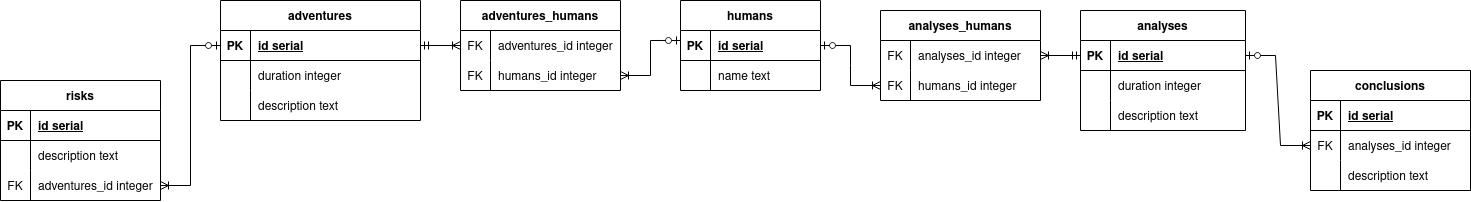

The diagram above was exported from draw.io. Its source (the exported page's mxGraphModel, read from the mxfile embedded in the PNG):
<mxGraphModel dx="478" dy="503" grid="1" gridSize="10" guides="1" tooltips="1" connect="1" arrows="1" fold="1" page="1" pageScale="1" pageWidth="850" pageHeight="1100" math="0" shadow="0" extFonts="Permanent Marker^https://fonts.googleapis.com/css?family=Permanent+Marker">
  <root>
    <mxCell id="0" />
    <mxCell id="1" parent="0" />
    <mxCell id="tZwuDDLvrRKOLx_UNDYY-267" value="adventures" style="shape=table;startSize=30;container=1;collapsible=1;childLayout=tableLayout;fixedRows=1;rowLines=0;fontStyle=1;align=center;resizeLast=1;" vertex="1" parent="1">
      <mxGeometry x="220" y="40" width="200" height="120" as="geometry" />
    </mxCell>
    <mxCell id="tZwuDDLvrRKOLx_UNDYY-268" value="" style="shape=partialRectangle;collapsible=0;dropTarget=0;pointerEvents=0;fillColor=none;points=[[0,0.5],[1,0.5]];portConstraint=eastwest;top=0;left=0;right=0;bottom=1;" vertex="1" parent="tZwuDDLvrRKOLx_UNDYY-267">
      <mxGeometry y="30" width="200" height="30" as="geometry" />
    </mxCell>
    <mxCell id="tZwuDDLvrRKOLx_UNDYY-269" value="PK" style="shape=partialRectangle;overflow=hidden;connectable=0;fillColor=none;top=0;left=0;bottom=0;right=0;fontStyle=1;" vertex="1" parent="tZwuDDLvrRKOLx_UNDYY-268">
      <mxGeometry width="30" height="30" as="geometry">
        <mxRectangle width="30" height="30" as="alternateBounds" />
      </mxGeometry>
    </mxCell>
    <mxCell id="tZwuDDLvrRKOLx_UNDYY-270" value="id serial" style="shape=partialRectangle;overflow=hidden;connectable=0;fillColor=none;top=0;left=0;bottom=0;right=0;align=left;spacingLeft=6;fontStyle=5;" vertex="1" parent="tZwuDDLvrRKOLx_UNDYY-268">
      <mxGeometry x="30" width="170" height="30" as="geometry">
        <mxRectangle width="170" height="30" as="alternateBounds" />
      </mxGeometry>
    </mxCell>
    <mxCell id="tZwuDDLvrRKOLx_UNDYY-271" value="" style="shape=partialRectangle;collapsible=0;dropTarget=0;pointerEvents=0;fillColor=none;points=[[0,0.5],[1,0.5]];portConstraint=eastwest;top=0;left=0;right=0;bottom=0;" vertex="1" parent="tZwuDDLvrRKOLx_UNDYY-267">
      <mxGeometry y="60" width="200" height="30" as="geometry" />
    </mxCell>
    <mxCell id="tZwuDDLvrRKOLx_UNDYY-272" value="" style="shape=partialRectangle;overflow=hidden;connectable=0;fillColor=none;top=0;left=0;bottom=0;right=0;" vertex="1" parent="tZwuDDLvrRKOLx_UNDYY-271">
      <mxGeometry width="30" height="30" as="geometry">
        <mxRectangle width="30" height="30" as="alternateBounds" />
      </mxGeometry>
    </mxCell>
    <mxCell id="tZwuDDLvrRKOLx_UNDYY-273" value="duration integer" style="shape=partialRectangle;overflow=hidden;connectable=0;fillColor=none;top=0;left=0;bottom=0;right=0;align=left;spacingLeft=6;" vertex="1" parent="tZwuDDLvrRKOLx_UNDYY-271">
      <mxGeometry x="30" width="170" height="30" as="geometry">
        <mxRectangle width="170" height="30" as="alternateBounds" />
      </mxGeometry>
    </mxCell>
    <mxCell id="tZwuDDLvrRKOLx_UNDYY-274" value="" style="shape=tableRow;horizontal=0;startSize=0;swimlaneHead=0;swimlaneBody=0;fillColor=none;collapsible=0;dropTarget=0;points=[[0,0.5],[1,0.5]];portConstraint=eastwest;top=0;left=0;right=0;bottom=0;" vertex="1" parent="tZwuDDLvrRKOLx_UNDYY-267">
      <mxGeometry y="90" width="200" height="30" as="geometry" />
    </mxCell>
    <mxCell id="tZwuDDLvrRKOLx_UNDYY-275" value="" style="shape=partialRectangle;connectable=0;fillColor=none;top=0;left=0;bottom=0;right=0;fontStyle=0;overflow=hidden;" vertex="1" parent="tZwuDDLvrRKOLx_UNDYY-274">
      <mxGeometry width="30" height="30" as="geometry">
        <mxRectangle width="30" height="30" as="alternateBounds" />
      </mxGeometry>
    </mxCell>
    <mxCell id="tZwuDDLvrRKOLx_UNDYY-276" value="description text" style="shape=partialRectangle;connectable=0;fillColor=none;top=0;left=0;bottom=0;right=0;align=left;spacingLeft=6;fontStyle=0;overflow=hidden;" vertex="1" parent="tZwuDDLvrRKOLx_UNDYY-274">
      <mxGeometry x="30" width="170" height="30" as="geometry">
        <mxRectangle width="170" height="30" as="alternateBounds" />
      </mxGeometry>
    </mxCell>
    <mxCell id="tZwuDDLvrRKOLx_UNDYY-277" value="risks" style="shape=table;startSize=30;container=1;collapsible=1;childLayout=tableLayout;fixedRows=1;rowLines=0;fontStyle=1;align=center;resizeLast=1;" vertex="1" parent="1">
      <mxGeometry y="120" width="160" height="120" as="geometry" />
    </mxCell>
    <mxCell id="tZwuDDLvrRKOLx_UNDYY-278" value="" style="shape=partialRectangle;collapsible=0;dropTarget=0;pointerEvents=0;fillColor=none;points=[[0,0.5],[1,0.5]];portConstraint=eastwest;top=0;left=0;right=0;bottom=1;" vertex="1" parent="tZwuDDLvrRKOLx_UNDYY-277">
      <mxGeometry y="30" width="160" height="30" as="geometry" />
    </mxCell>
    <mxCell id="tZwuDDLvrRKOLx_UNDYY-279" value="PK" style="shape=partialRectangle;overflow=hidden;connectable=0;fillColor=none;top=0;left=0;bottom=0;right=0;fontStyle=1;" vertex="1" parent="tZwuDDLvrRKOLx_UNDYY-278">
      <mxGeometry width="30" height="30" as="geometry">
        <mxRectangle width="30" height="30" as="alternateBounds" />
      </mxGeometry>
    </mxCell>
    <mxCell id="tZwuDDLvrRKOLx_UNDYY-280" value="id serial" style="shape=partialRectangle;overflow=hidden;connectable=0;fillColor=none;top=0;left=0;bottom=0;right=0;align=left;spacingLeft=6;fontStyle=5;" vertex="1" parent="tZwuDDLvrRKOLx_UNDYY-278">
      <mxGeometry x="30" width="130" height="30" as="geometry">
        <mxRectangle width="130" height="30" as="alternateBounds" />
      </mxGeometry>
    </mxCell>
    <mxCell id="tZwuDDLvrRKOLx_UNDYY-281" value="" style="shape=tableRow;horizontal=0;startSize=0;swimlaneHead=0;swimlaneBody=0;fillColor=none;collapsible=0;dropTarget=0;points=[[0,0.5],[1,0.5]];portConstraint=eastwest;top=0;left=0;right=0;bottom=0;" vertex="1" parent="tZwuDDLvrRKOLx_UNDYY-277">
      <mxGeometry y="60" width="160" height="30" as="geometry" />
    </mxCell>
    <mxCell id="tZwuDDLvrRKOLx_UNDYY-282" value="" style="shape=partialRectangle;connectable=0;fillColor=none;top=0;left=0;bottom=0;right=0;fontStyle=0;overflow=hidden;" vertex="1" parent="tZwuDDLvrRKOLx_UNDYY-281">
      <mxGeometry width="30" height="30" as="geometry">
        <mxRectangle width="30" height="30" as="alternateBounds" />
      </mxGeometry>
    </mxCell>
    <mxCell id="tZwuDDLvrRKOLx_UNDYY-283" value="description text" style="shape=partialRectangle;connectable=0;fillColor=none;top=0;left=0;bottom=0;right=0;align=left;spacingLeft=6;fontStyle=0;overflow=hidden;" vertex="1" parent="tZwuDDLvrRKOLx_UNDYY-281">
      <mxGeometry x="30" width="130" height="30" as="geometry">
        <mxRectangle width="130" height="30" as="alternateBounds" />
      </mxGeometry>
    </mxCell>
    <mxCell id="tZwuDDLvrRKOLx_UNDYY-284" value="" style="shape=tableRow;horizontal=0;startSize=0;swimlaneHead=0;swimlaneBody=0;fillColor=none;collapsible=0;dropTarget=0;points=[[0,0.5],[1,0.5]];portConstraint=eastwest;top=0;left=0;right=0;bottom=0;" vertex="1" parent="tZwuDDLvrRKOLx_UNDYY-277">
      <mxGeometry y="90" width="160" height="30" as="geometry" />
    </mxCell>
    <mxCell id="tZwuDDLvrRKOLx_UNDYY-285" value="FK" style="shape=partialRectangle;connectable=0;fillColor=none;top=0;left=0;bottom=0;right=0;fontStyle=0;overflow=hidden;" vertex="1" parent="tZwuDDLvrRKOLx_UNDYY-284">
      <mxGeometry width="30" height="30" as="geometry">
        <mxRectangle width="30" height="30" as="alternateBounds" />
      </mxGeometry>
    </mxCell>
    <mxCell id="tZwuDDLvrRKOLx_UNDYY-286" value="adventures_id integer" style="shape=partialRectangle;connectable=0;fillColor=none;top=0;left=0;bottom=0;right=0;align=left;spacingLeft=6;fontStyle=0;overflow=hidden;" vertex="1" parent="tZwuDDLvrRKOLx_UNDYY-284">
      <mxGeometry x="30" width="130" height="30" as="geometry">
        <mxRectangle width="130" height="30" as="alternateBounds" />
      </mxGeometry>
    </mxCell>
    <mxCell id="tZwuDDLvrRKOLx_UNDYY-287" value="humans" style="shape=table;startSize=30;container=1;collapsible=1;childLayout=tableLayout;fixedRows=1;rowLines=0;fontStyle=1;align=center;resizeLast=1;" vertex="1" parent="1">
      <mxGeometry x="680" y="40" width="140" height="90" as="geometry" />
    </mxCell>
    <mxCell id="tZwuDDLvrRKOLx_UNDYY-288" value="" style="shape=partialRectangle;collapsible=0;dropTarget=0;pointerEvents=0;fillColor=none;points=[[0,0.5],[1,0.5]];portConstraint=eastwest;top=0;left=0;right=0;bottom=1;" vertex="1" parent="tZwuDDLvrRKOLx_UNDYY-287">
      <mxGeometry y="30" width="140" height="30" as="geometry" />
    </mxCell>
    <mxCell id="tZwuDDLvrRKOLx_UNDYY-289" value="PK" style="shape=partialRectangle;overflow=hidden;connectable=0;fillColor=none;top=0;left=0;bottom=0;right=0;fontStyle=1;" vertex="1" parent="tZwuDDLvrRKOLx_UNDYY-288">
      <mxGeometry width="30" height="30" as="geometry">
        <mxRectangle width="30" height="30" as="alternateBounds" />
      </mxGeometry>
    </mxCell>
    <mxCell id="tZwuDDLvrRKOLx_UNDYY-290" value="id serial" style="shape=partialRectangle;overflow=hidden;connectable=0;fillColor=none;top=0;left=0;bottom=0;right=0;align=left;spacingLeft=6;fontStyle=5;" vertex="1" parent="tZwuDDLvrRKOLx_UNDYY-288">
      <mxGeometry x="30" width="110" height="30" as="geometry">
        <mxRectangle width="110" height="30" as="alternateBounds" />
      </mxGeometry>
    </mxCell>
    <mxCell id="tZwuDDLvrRKOLx_UNDYY-291" value="" style="shape=partialRectangle;collapsible=0;dropTarget=0;pointerEvents=0;fillColor=none;points=[[0,0.5],[1,0.5]];portConstraint=eastwest;top=0;left=0;right=0;bottom=0;" vertex="1" parent="tZwuDDLvrRKOLx_UNDYY-287">
      <mxGeometry y="60" width="140" height="30" as="geometry" />
    </mxCell>
    <mxCell id="tZwuDDLvrRKOLx_UNDYY-292" value="" style="shape=partialRectangle;overflow=hidden;connectable=0;fillColor=none;top=0;left=0;bottom=0;right=0;" vertex="1" parent="tZwuDDLvrRKOLx_UNDYY-291">
      <mxGeometry width="30" height="30" as="geometry">
        <mxRectangle width="30" height="30" as="alternateBounds" />
      </mxGeometry>
    </mxCell>
    <mxCell id="tZwuDDLvrRKOLx_UNDYY-293" value="name text" style="shape=partialRectangle;overflow=hidden;connectable=0;fillColor=none;top=0;left=0;bottom=0;right=0;align=left;spacingLeft=6;" vertex="1" parent="tZwuDDLvrRKOLx_UNDYY-291">
      <mxGeometry x="30" width="110" height="30" as="geometry">
        <mxRectangle width="110" height="30" as="alternateBounds" />
      </mxGeometry>
    </mxCell>
    <mxCell id="tZwuDDLvrRKOLx_UNDYY-294" value="analyses" style="shape=table;startSize=30;container=1;collapsible=1;childLayout=tableLayout;fixedRows=1;rowLines=0;fontStyle=1;align=center;resizeLast=1;" vertex="1" parent="1">
      <mxGeometry x="1080" y="50" width="165" height="120" as="geometry" />
    </mxCell>
    <mxCell id="tZwuDDLvrRKOLx_UNDYY-295" value="" style="shape=partialRectangle;collapsible=0;dropTarget=0;pointerEvents=0;fillColor=none;points=[[0,0.5],[1,0.5]];portConstraint=eastwest;top=0;left=0;right=0;bottom=1;" vertex="1" parent="tZwuDDLvrRKOLx_UNDYY-294">
      <mxGeometry y="30" width="165" height="30" as="geometry" />
    </mxCell>
    <mxCell id="tZwuDDLvrRKOLx_UNDYY-296" value="PK" style="shape=partialRectangle;overflow=hidden;connectable=0;fillColor=none;top=0;left=0;bottom=0;right=0;fontStyle=1;" vertex="1" parent="tZwuDDLvrRKOLx_UNDYY-295">
      <mxGeometry width="30" height="30" as="geometry">
        <mxRectangle width="30" height="30" as="alternateBounds" />
      </mxGeometry>
    </mxCell>
    <mxCell id="tZwuDDLvrRKOLx_UNDYY-297" value="id serial" style="shape=partialRectangle;overflow=hidden;connectable=0;fillColor=none;top=0;left=0;bottom=0;right=0;align=left;spacingLeft=6;fontStyle=5;" vertex="1" parent="tZwuDDLvrRKOLx_UNDYY-295">
      <mxGeometry x="30" width="135" height="30" as="geometry">
        <mxRectangle width="135" height="30" as="alternateBounds" />
      </mxGeometry>
    </mxCell>
    <mxCell id="tZwuDDLvrRKOLx_UNDYY-298" value="" style="shape=partialRectangle;collapsible=0;dropTarget=0;pointerEvents=0;fillColor=none;points=[[0,0.5],[1,0.5]];portConstraint=eastwest;top=0;left=0;right=0;bottom=0;" vertex="1" parent="tZwuDDLvrRKOLx_UNDYY-294">
      <mxGeometry y="60" width="165" height="30" as="geometry" />
    </mxCell>
    <mxCell id="tZwuDDLvrRKOLx_UNDYY-299" value="" style="shape=partialRectangle;overflow=hidden;connectable=0;fillColor=none;top=0;left=0;bottom=0;right=0;" vertex="1" parent="tZwuDDLvrRKOLx_UNDYY-298">
      <mxGeometry width="30" height="30" as="geometry">
        <mxRectangle width="30" height="30" as="alternateBounds" />
      </mxGeometry>
    </mxCell>
    <mxCell id="tZwuDDLvrRKOLx_UNDYY-300" value="duration integer" style="shape=partialRectangle;overflow=hidden;connectable=0;fillColor=none;top=0;left=0;bottom=0;right=0;align=left;spacingLeft=6;" vertex="1" parent="tZwuDDLvrRKOLx_UNDYY-298">
      <mxGeometry x="30" width="135" height="30" as="geometry">
        <mxRectangle width="135" height="30" as="alternateBounds" />
      </mxGeometry>
    </mxCell>
    <mxCell id="tZwuDDLvrRKOLx_UNDYY-301" value="" style="shape=tableRow;horizontal=0;startSize=0;swimlaneHead=0;swimlaneBody=0;fillColor=none;collapsible=0;dropTarget=0;points=[[0,0.5],[1,0.5]];portConstraint=eastwest;top=0;left=0;right=0;bottom=0;" vertex="1" parent="tZwuDDLvrRKOLx_UNDYY-294">
      <mxGeometry y="90" width="165" height="30" as="geometry" />
    </mxCell>
    <mxCell id="tZwuDDLvrRKOLx_UNDYY-302" value="" style="shape=partialRectangle;connectable=0;fillColor=none;top=0;left=0;bottom=0;right=0;fontStyle=0;overflow=hidden;" vertex="1" parent="tZwuDDLvrRKOLx_UNDYY-301">
      <mxGeometry width="30" height="30" as="geometry">
        <mxRectangle width="30" height="30" as="alternateBounds" />
      </mxGeometry>
    </mxCell>
    <mxCell id="tZwuDDLvrRKOLx_UNDYY-303" value="description text" style="shape=partialRectangle;connectable=0;fillColor=none;top=0;left=0;bottom=0;right=0;align=left;spacingLeft=6;fontStyle=0;overflow=hidden;" vertex="1" parent="tZwuDDLvrRKOLx_UNDYY-301">
      <mxGeometry x="30" width="135" height="30" as="geometry">
        <mxRectangle width="135" height="30" as="alternateBounds" />
      </mxGeometry>
    </mxCell>
    <mxCell id="tZwuDDLvrRKOLx_UNDYY-304" value="conclusions" style="shape=table;startSize=30;container=1;collapsible=1;childLayout=tableLayout;fixedRows=1;rowLines=0;fontStyle=1;align=center;resizeLast=1;" vertex="1" parent="1">
      <mxGeometry x="1310" y="110" width="160" height="120" as="geometry" />
    </mxCell>
    <mxCell id="tZwuDDLvrRKOLx_UNDYY-305" value="" style="shape=partialRectangle;collapsible=0;dropTarget=0;pointerEvents=0;fillColor=none;points=[[0,0.5],[1,0.5]];portConstraint=eastwest;top=0;left=0;right=0;bottom=1;" vertex="1" parent="tZwuDDLvrRKOLx_UNDYY-304">
      <mxGeometry y="30" width="160" height="30" as="geometry" />
    </mxCell>
    <mxCell id="tZwuDDLvrRKOLx_UNDYY-306" value="PK" style="shape=partialRectangle;overflow=hidden;connectable=0;fillColor=none;top=0;left=0;bottom=0;right=0;fontStyle=1;" vertex="1" parent="tZwuDDLvrRKOLx_UNDYY-305">
      <mxGeometry width="30" height="30" as="geometry">
        <mxRectangle width="30" height="30" as="alternateBounds" />
      </mxGeometry>
    </mxCell>
    <mxCell id="tZwuDDLvrRKOLx_UNDYY-307" value="id serial" style="shape=partialRectangle;overflow=hidden;connectable=0;fillColor=none;top=0;left=0;bottom=0;right=0;align=left;spacingLeft=6;fontStyle=5;" vertex="1" parent="tZwuDDLvrRKOLx_UNDYY-305">
      <mxGeometry x="30" width="130" height="30" as="geometry">
        <mxRectangle width="130" height="30" as="alternateBounds" />
      </mxGeometry>
    </mxCell>
    <mxCell id="tZwuDDLvrRKOLx_UNDYY-308" value="" style="shape=tableRow;horizontal=0;startSize=0;swimlaneHead=0;swimlaneBody=0;fillColor=none;collapsible=0;dropTarget=0;points=[[0,0.5],[1,0.5]];portConstraint=eastwest;top=0;left=0;right=0;bottom=0;" vertex="1" parent="tZwuDDLvrRKOLx_UNDYY-304">
      <mxGeometry y="60" width="160" height="30" as="geometry" />
    </mxCell>
    <mxCell id="tZwuDDLvrRKOLx_UNDYY-309" value="FK" style="shape=partialRectangle;connectable=0;fillColor=none;top=0;left=0;bottom=0;right=0;fontStyle=0;overflow=hidden;" vertex="1" parent="tZwuDDLvrRKOLx_UNDYY-308">
      <mxGeometry width="30" height="30" as="geometry">
        <mxRectangle width="30" height="30" as="alternateBounds" />
      </mxGeometry>
    </mxCell>
    <mxCell id="tZwuDDLvrRKOLx_UNDYY-310" value="analyses_id integer" style="shape=partialRectangle;connectable=0;fillColor=none;top=0;left=0;bottom=0;right=0;align=left;spacingLeft=6;fontStyle=0;overflow=hidden;" vertex="1" parent="tZwuDDLvrRKOLx_UNDYY-308">
      <mxGeometry x="30" width="130" height="30" as="geometry">
        <mxRectangle width="130" height="30" as="alternateBounds" />
      </mxGeometry>
    </mxCell>
    <mxCell id="tZwuDDLvrRKOLx_UNDYY-311" value="" style="shape=tableRow;horizontal=0;startSize=0;swimlaneHead=0;swimlaneBody=0;fillColor=none;collapsible=0;dropTarget=0;points=[[0,0.5],[1,0.5]];portConstraint=eastwest;top=0;left=0;right=0;bottom=0;" vertex="1" parent="tZwuDDLvrRKOLx_UNDYY-304">
      <mxGeometry y="90" width="160" height="30" as="geometry" />
    </mxCell>
    <mxCell id="tZwuDDLvrRKOLx_UNDYY-312" value="" style="shape=partialRectangle;connectable=0;fillColor=none;top=0;left=0;bottom=0;right=0;fontStyle=0;overflow=hidden;" vertex="1" parent="tZwuDDLvrRKOLx_UNDYY-311">
      <mxGeometry width="30" height="30" as="geometry">
        <mxRectangle width="30" height="30" as="alternateBounds" />
      </mxGeometry>
    </mxCell>
    <mxCell id="tZwuDDLvrRKOLx_UNDYY-313" value="description text" style="shape=partialRectangle;connectable=0;fillColor=none;top=0;left=0;bottom=0;right=0;align=left;spacingLeft=6;fontStyle=0;overflow=hidden;" vertex="1" parent="tZwuDDLvrRKOLx_UNDYY-311">
      <mxGeometry x="30" width="130" height="30" as="geometry">
        <mxRectangle width="130" height="30" as="alternateBounds" />
      </mxGeometry>
    </mxCell>
    <mxCell id="tZwuDDLvrRKOLx_UNDYY-314" value="adventures_humans" style="shape=table;startSize=30;container=1;collapsible=1;childLayout=tableLayout;fixedRows=1;rowLines=0;fontStyle=1;align=center;resizeLast=1;" vertex="1" parent="1">
      <mxGeometry x="460" y="40" width="160" height="90" as="geometry" />
    </mxCell>
    <mxCell id="tZwuDDLvrRKOLx_UNDYY-315" value="" style="shape=partialRectangle;collapsible=0;dropTarget=0;pointerEvents=0;fillColor=none;points=[[0,0.5],[1,0.5]];portConstraint=eastwest;top=0;left=0;right=0;bottom=0;" vertex="1" parent="tZwuDDLvrRKOLx_UNDYY-314">
      <mxGeometry y="30" width="160" height="30" as="geometry" />
    </mxCell>
    <mxCell id="tZwuDDLvrRKOLx_UNDYY-316" value="FK" style="shape=partialRectangle;overflow=hidden;connectable=0;fillColor=none;top=0;left=0;bottom=0;right=0;" vertex="1" parent="tZwuDDLvrRKOLx_UNDYY-315">
      <mxGeometry width="30" height="30" as="geometry">
        <mxRectangle width="30" height="30" as="alternateBounds" />
      </mxGeometry>
    </mxCell>
    <mxCell id="tZwuDDLvrRKOLx_UNDYY-317" value="adventures_id integer" style="shape=partialRectangle;overflow=hidden;connectable=0;fillColor=none;top=0;left=0;bottom=0;right=0;align=left;spacingLeft=6;" vertex="1" parent="tZwuDDLvrRKOLx_UNDYY-315">
      <mxGeometry x="30" width="130" height="30" as="geometry">
        <mxRectangle width="130" height="30" as="alternateBounds" />
      </mxGeometry>
    </mxCell>
    <mxCell id="tZwuDDLvrRKOLx_UNDYY-318" value="" style="shape=tableRow;horizontal=0;startSize=0;swimlaneHead=0;swimlaneBody=0;fillColor=none;collapsible=0;dropTarget=0;points=[[0,0.5],[1,0.5]];portConstraint=eastwest;top=0;left=0;right=0;bottom=0;" vertex="1" parent="tZwuDDLvrRKOLx_UNDYY-314">
      <mxGeometry y="60" width="160" height="30" as="geometry" />
    </mxCell>
    <mxCell id="tZwuDDLvrRKOLx_UNDYY-319" value="FK" style="shape=partialRectangle;connectable=0;fillColor=none;top=0;left=0;bottom=0;right=0;fontStyle=0;overflow=hidden;" vertex="1" parent="tZwuDDLvrRKOLx_UNDYY-318">
      <mxGeometry width="30" height="30" as="geometry">
        <mxRectangle width="30" height="30" as="alternateBounds" />
      </mxGeometry>
    </mxCell>
    <mxCell id="tZwuDDLvrRKOLx_UNDYY-320" value="humans_id integer" style="shape=partialRectangle;connectable=0;fillColor=none;top=0;left=0;bottom=0;right=0;align=left;spacingLeft=6;fontStyle=0;overflow=hidden;" vertex="1" parent="tZwuDDLvrRKOLx_UNDYY-318">
      <mxGeometry x="30" width="130" height="30" as="geometry">
        <mxRectangle width="130" height="30" as="alternateBounds" />
      </mxGeometry>
    </mxCell>
    <mxCell id="tZwuDDLvrRKOLx_UNDYY-321" value="analyses_humans" style="shape=table;startSize=30;container=1;collapsible=1;childLayout=tableLayout;fixedRows=1;rowLines=0;fontStyle=1;align=center;resizeLast=1;" vertex="1" parent="1">
      <mxGeometry x="880" y="50" width="160" height="90" as="geometry" />
    </mxCell>
    <mxCell id="tZwuDDLvrRKOLx_UNDYY-322" value="" style="shape=partialRectangle;collapsible=0;dropTarget=0;pointerEvents=0;fillColor=none;points=[[0,0.5],[1,0.5]];portConstraint=eastwest;top=0;left=0;right=0;bottom=0;" vertex="1" parent="tZwuDDLvrRKOLx_UNDYY-321">
      <mxGeometry y="30" width="160" height="30" as="geometry" />
    </mxCell>
    <mxCell id="tZwuDDLvrRKOLx_UNDYY-323" value="FK" style="shape=partialRectangle;overflow=hidden;connectable=0;fillColor=none;top=0;left=0;bottom=0;right=0;" vertex="1" parent="tZwuDDLvrRKOLx_UNDYY-322">
      <mxGeometry width="30" height="30" as="geometry">
        <mxRectangle width="30" height="30" as="alternateBounds" />
      </mxGeometry>
    </mxCell>
    <mxCell id="tZwuDDLvrRKOLx_UNDYY-324" value="analyses_id integer" style="shape=partialRectangle;overflow=hidden;connectable=0;fillColor=none;top=0;left=0;bottom=0;right=0;align=left;spacingLeft=6;" vertex="1" parent="tZwuDDLvrRKOLx_UNDYY-322">
      <mxGeometry x="30" width="130" height="30" as="geometry">
        <mxRectangle width="130" height="30" as="alternateBounds" />
      </mxGeometry>
    </mxCell>
    <mxCell id="tZwuDDLvrRKOLx_UNDYY-325" value="" style="shape=tableRow;horizontal=0;startSize=0;swimlaneHead=0;swimlaneBody=0;fillColor=none;collapsible=0;dropTarget=0;points=[[0,0.5],[1,0.5]];portConstraint=eastwest;top=0;left=0;right=0;bottom=0;" vertex="1" parent="tZwuDDLvrRKOLx_UNDYY-321">
      <mxGeometry y="60" width="160" height="30" as="geometry" />
    </mxCell>
    <mxCell id="tZwuDDLvrRKOLx_UNDYY-326" value="FK" style="shape=partialRectangle;connectable=0;fillColor=none;top=0;left=0;bottom=0;right=0;fontStyle=0;overflow=hidden;" vertex="1" parent="tZwuDDLvrRKOLx_UNDYY-325">
      <mxGeometry width="30" height="30" as="geometry">
        <mxRectangle width="30" height="30" as="alternateBounds" />
      </mxGeometry>
    </mxCell>
    <mxCell id="tZwuDDLvrRKOLx_UNDYY-327" value="humans_id integer" style="shape=partialRectangle;connectable=0;fillColor=none;top=0;left=0;bottom=0;right=0;align=left;spacingLeft=6;fontStyle=0;overflow=hidden;" vertex="1" parent="tZwuDDLvrRKOLx_UNDYY-325">
      <mxGeometry x="30" width="130" height="30" as="geometry">
        <mxRectangle width="130" height="30" as="alternateBounds" />
      </mxGeometry>
    </mxCell>
    <mxCell id="tZwuDDLvrRKOLx_UNDYY-328" value="" style="edgeStyle=entityRelationEdgeStyle;fontSize=12;html=1;endArrow=ERoneToMany;startArrow=ERzeroToOne;rounded=0;entryX=1;entryY=0.5;entryDx=0;entryDy=0;exitX=0;exitY=0.5;exitDx=0;exitDy=0;" edge="1" parent="1" source="tZwuDDLvrRKOLx_UNDYY-268" target="tZwuDDLvrRKOLx_UNDYY-284">
      <mxGeometry width="100" height="100" relative="1" as="geometry">
        <mxPoint x="150" y="420" as="sourcePoint" />
        <mxPoint x="250" y="320" as="targetPoint" />
      </mxGeometry>
    </mxCell>
    <mxCell id="tZwuDDLvrRKOLx_UNDYY-329" value="" style="edgeStyle=entityRelationEdgeStyle;fontSize=12;html=1;endArrow=ERoneToMany;startArrow=ERzeroToOne;rounded=0;entryX=0;entryY=0.5;entryDx=0;entryDy=0;exitX=1;exitY=0.5;exitDx=0;exitDy=0;" edge="1" parent="1" source="tZwuDDLvrRKOLx_UNDYY-295" target="tZwuDDLvrRKOLx_UNDYY-308">
      <mxGeometry width="100" height="100" relative="1" as="geometry">
        <mxPoint x="1030" y="440" as="sourcePoint" />
        <mxPoint x="1130" y="340" as="targetPoint" />
      </mxGeometry>
    </mxCell>
    <mxCell id="tZwuDDLvrRKOLx_UNDYY-331" value="" style="edgeStyle=entityRelationEdgeStyle;fontSize=12;html=1;endArrow=ERoneToMany;startArrow=ERzeroToOne;rounded=0;entryX=1;entryY=0.5;entryDx=0;entryDy=0;exitX=0;exitY=0.333;exitDx=0;exitDy=0;exitPerimeter=0;" edge="1" parent="1" source="tZwuDDLvrRKOLx_UNDYY-288" target="tZwuDDLvrRKOLx_UNDYY-318">
      <mxGeometry width="100" height="100" relative="1" as="geometry">
        <mxPoint x="620" y="169.65999999999997" as="sourcePoint" />
        <mxPoint x="660" y="169.65999999999997" as="targetPoint" />
      </mxGeometry>
    </mxCell>
    <mxCell id="tZwuDDLvrRKOLx_UNDYY-332" value="" style="edgeStyle=entityRelationEdgeStyle;fontSize=12;html=1;endArrow=ERoneToMany;startArrow=ERzeroToOne;rounded=0;entryX=0;entryY=0.5;entryDx=0;entryDy=0;exitX=1;exitY=0.5;exitDx=0;exitDy=0;" edge="1" parent="1" source="tZwuDDLvrRKOLx_UNDYY-288" target="tZwuDDLvrRKOLx_UNDYY-325">
      <mxGeometry width="100" height="100" relative="1" as="geometry">
        <mxPoint x="790" y="240" as="sourcePoint" />
        <mxPoint x="730" y="275" as="targetPoint" />
      </mxGeometry>
    </mxCell>
    <mxCell id="tZwuDDLvrRKOLx_UNDYY-334" value="" style="edgeStyle=entityRelationEdgeStyle;fontSize=12;html=1;endArrow=ERoneToMany;startArrow=ERmandOne;rounded=0;entryX=0;entryY=0.5;entryDx=0;entryDy=0;exitX=1;exitY=0.5;exitDx=0;exitDy=0;" edge="1" parent="1" source="tZwuDDLvrRKOLx_UNDYY-268" target="tZwuDDLvrRKOLx_UNDYY-315">
      <mxGeometry width="100" height="100" relative="1" as="geometry">
        <mxPoint x="350" y="350" as="sourcePoint" />
        <mxPoint x="450" y="250" as="targetPoint" />
      </mxGeometry>
    </mxCell>
    <mxCell id="tZwuDDLvrRKOLx_UNDYY-336" value="" style="edgeStyle=entityRelationEdgeStyle;fontSize=12;html=1;endArrow=ERoneToMany;startArrow=ERmandOne;rounded=0;entryX=1;entryY=0.5;entryDx=0;entryDy=0;exitX=0;exitY=0.5;exitDx=0;exitDy=0;" edge="1" parent="1" source="tZwuDDLvrRKOLx_UNDYY-295" target="tZwuDDLvrRKOLx_UNDYY-322">
      <mxGeometry width="100" height="100" relative="1" as="geometry">
        <mxPoint x="880" y="280" as="sourcePoint" />
        <mxPoint x="980" y="180" as="targetPoint" />
      </mxGeometry>
    </mxCell>
  </root>
</mxGraphModel>